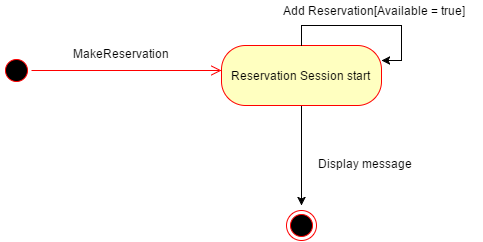

The diagram above was exported from draw.io. Its source (the exported page's mxGraphModel, read from the mxfile embedded in the PNG):
<mxGraphModel dx="1430" dy="769" grid="1" gridSize="10" guides="1" tooltips="1" connect="1" arrows="1" fold="1" page="1" pageScale="1" pageWidth="850" pageHeight="1100" background="#ffffff" math="0" shadow="0">
  <root>
    <mxCell id="0" />
    <mxCell id="1" parent="0" />
    <mxCell id="171986da8e175c49-3" value="" style="ellipse;html=1;shape=startState;fillColor=#000000;strokeColor=#ff0000;" vertex="1" parent="1">
      <mxGeometry x="60" y="200" width="30" height="30" as="geometry" />
    </mxCell>
    <mxCell id="171986da8e175c49-4" value="" style="edgeStyle=orthogonalEdgeStyle;html=1;verticalAlign=bottom;endArrow=open;endSize=8;strokeColor=#ff0000;" edge="1" source="171986da8e175c49-3" parent="1">
      <mxGeometry relative="1" as="geometry">
        <mxPoint x="280" y="215" as="targetPoint" />
      </mxGeometry>
    </mxCell>
    <mxCell id="171986da8e175c49-10" style="edgeStyle=orthogonalEdgeStyle;rounded=0;html=1;exitX=0.5;exitY=1;jettySize=auto;orthogonalLoop=1;entryX=0.5;entryY=0;" edge="1" parent="1" source="171986da8e175c49-5">
      <mxGeometry relative="1" as="geometry">
        <mxPoint x="360" y="350" as="targetPoint" />
        <Array as="points" />
      </mxGeometry>
    </mxCell>
    <mxCell id="171986da8e175c49-5" value="Reservation Session start&amp;nbsp;" style="rounded=1;whiteSpace=wrap;html=1;arcSize=40;fillColor=#ffffc0;strokeColor=#ff0000;" vertex="1" parent="1">
      <mxGeometry x="280" y="190" width="160" height="60" as="geometry" />
    </mxCell>
    <mxCell id="171986da8e175c49-7" value="MakeReservation" style="text;html=1;resizable=0;points=[];autosize=1;align=left;verticalAlign=top;spacingTop=-4;" vertex="1" parent="1">
      <mxGeometry x="130" y="189" width="110" height="20" as="geometry" />
    </mxCell>
    <mxCell id="171986da8e175c49-8" style="edgeStyle=orthogonalEdgeStyle;rounded=0;html=1;exitX=0.5;exitY=0;entryX=1;entryY=0.25;jettySize=auto;orthogonalLoop=1;" edge="1" parent="1" source="171986da8e175c49-5" target="171986da8e175c49-5">
      <mxGeometry relative="1" as="geometry" />
    </mxCell>
    <mxCell id="171986da8e175c49-9" value="Add Reservation[Available = true]" style="text;html=1;resizable=0;points=[];autosize=1;align=left;verticalAlign=top;spacingTop=-4;" vertex="1" parent="1">
      <mxGeometry x="340" y="146" width="200" height="20" as="geometry" />
    </mxCell>
    <mxCell id="171986da8e175c49-13" value="" style="ellipse;html=1;shape=endState;fillColor=#000000;strokeColor=#ff0000;" vertex="1" parent="1">
      <mxGeometry x="345" y="355" width="30" height="30" as="geometry" />
    </mxCell>
    <mxCell id="171986da8e175c49-15" value="Display message" style="text;html=1;resizable=0;points=[];autosize=1;align=left;verticalAlign=top;spacingTop=-4;" vertex="1" parent="1">
      <mxGeometry x="375" y="299" width="110" height="20" as="geometry" />
    </mxCell>
  </root>
</mxGraphModel>